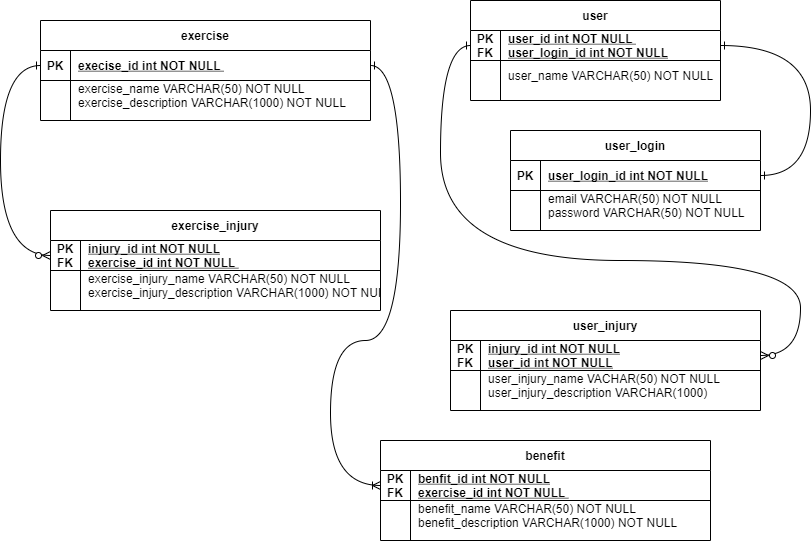

The diagram above was exported from draw.io. Its source (the exported page's mxGraphModel, read from the mxfile embedded in the PNG):
<mxGraphModel dx="868" dy="492" grid="1" gridSize="10" guides="1" tooltips="1" connect="1" arrows="1" fold="1" page="1" pageScale="1" pageWidth="850" pageHeight="1100" math="0" shadow="0" extFonts="Permanent Marker^https://fonts.googleapis.com/css?family=Permanent+Marker">
  <root>
    <mxCell id="0" />
    <mxCell id="1" parent="0" />
    <mxCell id="ujR9lpStdrnQ9wo7jnNF-1" value="exercise" style="shape=table;startSize=30;container=1;collapsible=1;childLayout=tableLayout;fixedRows=1;rowLines=0;fontStyle=1;align=center;resizeLast=1;" parent="1" vertex="1">
      <mxGeometry x="50" y="60" width="330" height="100" as="geometry" />
    </mxCell>
    <mxCell id="ujR9lpStdrnQ9wo7jnNF-2" value="" style="shape=partialRectangle;collapsible=0;dropTarget=0;pointerEvents=0;fillColor=none;points=[[0,0.5],[1,0.5]];portConstraint=eastwest;top=0;left=0;right=0;bottom=1;" parent="ujR9lpStdrnQ9wo7jnNF-1" vertex="1">
      <mxGeometry y="30" width="330" height="30" as="geometry" />
    </mxCell>
    <mxCell id="ujR9lpStdrnQ9wo7jnNF-3" value="PK" style="shape=partialRectangle;overflow=hidden;connectable=0;fillColor=none;top=0;left=0;bottom=0;right=0;fontStyle=1;" parent="ujR9lpStdrnQ9wo7jnNF-2" vertex="1">
      <mxGeometry width="30" height="30" as="geometry">
        <mxRectangle width="30" height="30" as="alternateBounds" />
      </mxGeometry>
    </mxCell>
    <mxCell id="ujR9lpStdrnQ9wo7jnNF-4" value="execise_id int NOT NULL " style="shape=partialRectangle;overflow=hidden;connectable=0;fillColor=none;top=0;left=0;bottom=0;right=0;align=left;spacingLeft=6;fontStyle=5;" parent="ujR9lpStdrnQ9wo7jnNF-2" vertex="1">
      <mxGeometry x="30" width="300" height="30" as="geometry">
        <mxRectangle width="300" height="30" as="alternateBounds" />
      </mxGeometry>
    </mxCell>
    <mxCell id="ujR9lpStdrnQ9wo7jnNF-5" value="" style="shape=partialRectangle;collapsible=0;dropTarget=0;pointerEvents=0;fillColor=none;points=[[0,0.5],[1,0.5]];portConstraint=eastwest;top=0;left=0;right=0;bottom=0;" parent="ujR9lpStdrnQ9wo7jnNF-1" vertex="1">
      <mxGeometry y="60" width="330" height="30" as="geometry" />
    </mxCell>
    <mxCell id="ujR9lpStdrnQ9wo7jnNF-6" value="" style="shape=partialRectangle;overflow=hidden;connectable=0;fillColor=none;top=0;left=0;bottom=0;right=0;" parent="ujR9lpStdrnQ9wo7jnNF-5" vertex="1">
      <mxGeometry width="30" height="30" as="geometry">
        <mxRectangle width="30" height="30" as="alternateBounds" />
      </mxGeometry>
    </mxCell>
    <mxCell id="ujR9lpStdrnQ9wo7jnNF-7" value="exercise_name VARCHAR(50) NOT NULL&#10;exercise_description VARCHAR(1000) NOT NULL " style="shape=partialRectangle;overflow=hidden;connectable=0;fillColor=none;top=0;left=0;bottom=0;right=0;align=left;spacingLeft=6;" parent="ujR9lpStdrnQ9wo7jnNF-5" vertex="1">
      <mxGeometry x="30" width="300" height="30" as="geometry">
        <mxRectangle width="300" height="30" as="alternateBounds" />
      </mxGeometry>
    </mxCell>
    <mxCell id="ujR9lpStdrnQ9wo7jnNF-8" value="user" style="shape=table;startSize=30;container=1;collapsible=1;childLayout=tableLayout;fixedRows=1;rowLines=0;fontStyle=1;align=center;resizeLast=1;" parent="1" vertex="1">
      <mxGeometry x="480" y="40" width="250" height="100" as="geometry" />
    </mxCell>
    <mxCell id="ujR9lpStdrnQ9wo7jnNF-9" value="" style="shape=partialRectangle;collapsible=0;dropTarget=0;pointerEvents=0;fillColor=none;points=[[0,0.5],[1,0.5]];portConstraint=eastwest;top=0;left=0;right=0;bottom=1;" parent="ujR9lpStdrnQ9wo7jnNF-8" vertex="1">
      <mxGeometry y="30" width="250" height="30" as="geometry" />
    </mxCell>
    <mxCell id="ujR9lpStdrnQ9wo7jnNF-10" value="PK&#10;FK" style="shape=partialRectangle;overflow=hidden;connectable=0;fillColor=none;top=0;left=0;bottom=0;right=0;fontStyle=1;" parent="ujR9lpStdrnQ9wo7jnNF-9" vertex="1">
      <mxGeometry width="30" height="30" as="geometry">
        <mxRectangle width="30" height="30" as="alternateBounds" />
      </mxGeometry>
    </mxCell>
    <mxCell id="ujR9lpStdrnQ9wo7jnNF-11" value="user_id int NOT NULL &#10;user_login_id int NOT NULL" style="shape=partialRectangle;overflow=hidden;connectable=0;fillColor=none;top=0;left=0;bottom=0;right=0;align=left;spacingLeft=6;fontStyle=5;" parent="ujR9lpStdrnQ9wo7jnNF-9" vertex="1">
      <mxGeometry x="30" width="220" height="30" as="geometry">
        <mxRectangle width="220" height="30" as="alternateBounds" />
      </mxGeometry>
    </mxCell>
    <mxCell id="ujR9lpStdrnQ9wo7jnNF-12" value="" style="shape=partialRectangle;collapsible=0;dropTarget=0;pointerEvents=0;fillColor=none;points=[[0,0.5],[1,0.5]];portConstraint=eastwest;top=0;left=0;right=0;bottom=0;" parent="ujR9lpStdrnQ9wo7jnNF-8" vertex="1">
      <mxGeometry y="60" width="250" height="30" as="geometry" />
    </mxCell>
    <mxCell id="ujR9lpStdrnQ9wo7jnNF-13" value="" style="shape=partialRectangle;overflow=hidden;connectable=0;fillColor=none;top=0;left=0;bottom=0;right=0;" parent="ujR9lpStdrnQ9wo7jnNF-12" vertex="1">
      <mxGeometry width="30" height="30" as="geometry">
        <mxRectangle width="30" height="30" as="alternateBounds" />
      </mxGeometry>
    </mxCell>
    <mxCell id="ujR9lpStdrnQ9wo7jnNF-14" value="user_name VARCHAR(50) NOT NULL " style="shape=partialRectangle;overflow=hidden;connectable=0;fillColor=none;top=0;left=0;bottom=0;right=0;align=left;spacingLeft=6;" parent="ujR9lpStdrnQ9wo7jnNF-12" vertex="1">
      <mxGeometry x="30" width="220" height="30" as="geometry">
        <mxRectangle width="220" height="30" as="alternateBounds" />
      </mxGeometry>
    </mxCell>
    <mxCell id="ujR9lpStdrnQ9wo7jnNF-15" value="user_login" style="shape=table;startSize=30;container=1;collapsible=1;childLayout=tableLayout;fixedRows=1;rowLines=0;fontStyle=1;align=center;resizeLast=1;" parent="1" vertex="1">
      <mxGeometry x="520" y="170" width="250" height="100" as="geometry" />
    </mxCell>
    <mxCell id="ujR9lpStdrnQ9wo7jnNF-16" value="" style="shape=partialRectangle;collapsible=0;dropTarget=0;pointerEvents=0;fillColor=none;points=[[0,0.5],[1,0.5]];portConstraint=eastwest;top=0;left=0;right=0;bottom=1;" parent="ujR9lpStdrnQ9wo7jnNF-15" vertex="1">
      <mxGeometry y="30" width="250" height="30" as="geometry" />
    </mxCell>
    <mxCell id="ujR9lpStdrnQ9wo7jnNF-17" value="PK" style="shape=partialRectangle;overflow=hidden;connectable=0;fillColor=none;top=0;left=0;bottom=0;right=0;fontStyle=1;" parent="ujR9lpStdrnQ9wo7jnNF-16" vertex="1">
      <mxGeometry width="30" height="30" as="geometry">
        <mxRectangle width="30" height="30" as="alternateBounds" />
      </mxGeometry>
    </mxCell>
    <mxCell id="ujR9lpStdrnQ9wo7jnNF-18" value="user_login_id int NOT NULL" style="shape=partialRectangle;overflow=hidden;connectable=0;fillColor=none;top=0;left=0;bottom=0;right=0;align=left;spacingLeft=6;fontStyle=5;" parent="ujR9lpStdrnQ9wo7jnNF-16" vertex="1">
      <mxGeometry x="30" width="220" height="30" as="geometry">
        <mxRectangle width="220" height="30" as="alternateBounds" />
      </mxGeometry>
    </mxCell>
    <mxCell id="ujR9lpStdrnQ9wo7jnNF-19" value="" style="shape=partialRectangle;collapsible=0;dropTarget=0;pointerEvents=0;fillColor=none;points=[[0,0.5],[1,0.5]];portConstraint=eastwest;top=0;left=0;right=0;bottom=0;" parent="ujR9lpStdrnQ9wo7jnNF-15" vertex="1">
      <mxGeometry y="60" width="250" height="30" as="geometry" />
    </mxCell>
    <mxCell id="ujR9lpStdrnQ9wo7jnNF-20" value="" style="shape=partialRectangle;overflow=hidden;connectable=0;fillColor=none;top=0;left=0;bottom=0;right=0;" parent="ujR9lpStdrnQ9wo7jnNF-19" vertex="1">
      <mxGeometry width="30" height="30" as="geometry">
        <mxRectangle width="30" height="30" as="alternateBounds" />
      </mxGeometry>
    </mxCell>
    <mxCell id="ujR9lpStdrnQ9wo7jnNF-21" value="email VARCHAR(50) NOT NULL &#10;password VARCHAR(50) NOT NULL " style="shape=partialRectangle;overflow=hidden;connectable=0;fillColor=none;top=0;left=0;bottom=0;right=0;align=left;spacingLeft=6;" parent="ujR9lpStdrnQ9wo7jnNF-19" vertex="1">
      <mxGeometry x="30" width="220" height="30" as="geometry">
        <mxRectangle width="220" height="30" as="alternateBounds" />
      </mxGeometry>
    </mxCell>
    <mxCell id="ujR9lpStdrnQ9wo7jnNF-23" value="user_injury" style="shape=table;startSize=30;container=1;collapsible=1;childLayout=tableLayout;fixedRows=1;rowLines=0;fontStyle=1;align=center;resizeLast=1;" parent="1" vertex="1">
      <mxGeometry x="460" y="350" width="310" height="100" as="geometry" />
    </mxCell>
    <mxCell id="ujR9lpStdrnQ9wo7jnNF-24" value="" style="shape=partialRectangle;collapsible=0;dropTarget=0;pointerEvents=0;fillColor=none;points=[[0,0.5],[1,0.5]];portConstraint=eastwest;top=0;left=0;right=0;bottom=1;" parent="ujR9lpStdrnQ9wo7jnNF-23" vertex="1">
      <mxGeometry y="30" width="310" height="30" as="geometry" />
    </mxCell>
    <mxCell id="ujR9lpStdrnQ9wo7jnNF-25" value="PK&#10;FK" style="shape=partialRectangle;overflow=hidden;connectable=0;fillColor=none;top=0;left=0;bottom=0;right=0;fontStyle=1;" parent="ujR9lpStdrnQ9wo7jnNF-24" vertex="1">
      <mxGeometry width="30" height="30" as="geometry">
        <mxRectangle width="30" height="30" as="alternateBounds" />
      </mxGeometry>
    </mxCell>
    <mxCell id="ujR9lpStdrnQ9wo7jnNF-26" value="injury_id int NOT NULL&#10;user_id int NOT NULL" style="shape=partialRectangle;overflow=hidden;connectable=0;fillColor=none;top=0;left=0;bottom=0;right=0;align=left;spacingLeft=6;fontStyle=5;" parent="ujR9lpStdrnQ9wo7jnNF-24" vertex="1">
      <mxGeometry x="30" width="280" height="30" as="geometry">
        <mxRectangle width="280" height="30" as="alternateBounds" />
      </mxGeometry>
    </mxCell>
    <mxCell id="ujR9lpStdrnQ9wo7jnNF-27" value="" style="shape=partialRectangle;collapsible=0;dropTarget=0;pointerEvents=0;fillColor=none;points=[[0,0.5],[1,0.5]];portConstraint=eastwest;top=0;left=0;right=0;bottom=0;" parent="ujR9lpStdrnQ9wo7jnNF-23" vertex="1">
      <mxGeometry y="60" width="310" height="30" as="geometry" />
    </mxCell>
    <mxCell id="ujR9lpStdrnQ9wo7jnNF-28" value="" style="shape=partialRectangle;overflow=hidden;connectable=0;fillColor=none;top=0;left=0;bottom=0;right=0;" parent="ujR9lpStdrnQ9wo7jnNF-27" vertex="1">
      <mxGeometry width="30" height="30" as="geometry">
        <mxRectangle width="30" height="30" as="alternateBounds" />
      </mxGeometry>
    </mxCell>
    <mxCell id="ujR9lpStdrnQ9wo7jnNF-29" value="user_injury_name VACHAR(50) NOT NULL &#10;user_injury_description VARCHAR(1000) " style="shape=partialRectangle;overflow=hidden;connectable=0;fillColor=none;top=0;left=0;bottom=0;right=0;align=left;spacingLeft=6;" parent="ujR9lpStdrnQ9wo7jnNF-27" vertex="1">
      <mxGeometry x="30" width="280" height="30" as="geometry">
        <mxRectangle width="280" height="30" as="alternateBounds" />
      </mxGeometry>
    </mxCell>
    <mxCell id="ujR9lpStdrnQ9wo7jnNF-30" value="benefit" style="shape=table;startSize=30;container=1;collapsible=1;childLayout=tableLayout;fixedRows=1;rowLines=0;fontStyle=1;align=center;resizeLast=1;" parent="1" vertex="1">
      <mxGeometry x="390" y="480" width="330" height="100" as="geometry" />
    </mxCell>
    <mxCell id="ujR9lpStdrnQ9wo7jnNF-31" value="" style="shape=partialRectangle;collapsible=0;dropTarget=0;pointerEvents=0;fillColor=none;points=[[0,0.5],[1,0.5]];portConstraint=eastwest;top=0;left=0;right=0;bottom=1;" parent="ujR9lpStdrnQ9wo7jnNF-30" vertex="1">
      <mxGeometry y="30" width="330" height="30" as="geometry" />
    </mxCell>
    <mxCell id="ujR9lpStdrnQ9wo7jnNF-32" value="PK&#10;FK" style="shape=partialRectangle;overflow=hidden;connectable=0;fillColor=none;top=0;left=0;bottom=0;right=0;fontStyle=1;" parent="ujR9lpStdrnQ9wo7jnNF-31" vertex="1">
      <mxGeometry width="30" height="30" as="geometry">
        <mxRectangle width="30" height="30" as="alternateBounds" />
      </mxGeometry>
    </mxCell>
    <mxCell id="ujR9lpStdrnQ9wo7jnNF-33" value="benfit_id int NOT NULL&#10;exercise_id int NOT NULL " style="shape=partialRectangle;overflow=hidden;connectable=0;fillColor=none;top=0;left=0;bottom=0;right=0;align=left;spacingLeft=6;fontStyle=5;" parent="ujR9lpStdrnQ9wo7jnNF-31" vertex="1">
      <mxGeometry x="30" width="300" height="30" as="geometry">
        <mxRectangle width="300" height="30" as="alternateBounds" />
      </mxGeometry>
    </mxCell>
    <mxCell id="ujR9lpStdrnQ9wo7jnNF-34" value="" style="shape=partialRectangle;collapsible=0;dropTarget=0;pointerEvents=0;fillColor=none;points=[[0,0.5],[1,0.5]];portConstraint=eastwest;top=0;left=0;right=0;bottom=0;" parent="ujR9lpStdrnQ9wo7jnNF-30" vertex="1">
      <mxGeometry y="60" width="330" height="30" as="geometry" />
    </mxCell>
    <mxCell id="ujR9lpStdrnQ9wo7jnNF-35" value="" style="shape=partialRectangle;overflow=hidden;connectable=0;fillColor=none;top=0;left=0;bottom=0;right=0;" parent="ujR9lpStdrnQ9wo7jnNF-34" vertex="1">
      <mxGeometry width="30" height="30" as="geometry">
        <mxRectangle width="30" height="30" as="alternateBounds" />
      </mxGeometry>
    </mxCell>
    <mxCell id="ujR9lpStdrnQ9wo7jnNF-36" value="benefit_name VARCHAR(50) NOT NULL &#10;benefit_description VARCHAR(1000) NOT NULL " style="shape=partialRectangle;overflow=hidden;connectable=0;fillColor=none;top=0;left=0;bottom=0;right=0;align=left;spacingLeft=6;" parent="ujR9lpStdrnQ9wo7jnNF-34" vertex="1">
      <mxGeometry x="30" width="300" height="30" as="geometry">
        <mxRectangle width="300" height="30" as="alternateBounds" />
      </mxGeometry>
    </mxCell>
    <mxCell id="SUJKGzorCEmcxXlr7eHS-3" value="exercise_injury" style="shape=table;startSize=30;container=1;collapsible=1;childLayout=tableLayout;fixedRows=1;rowLines=0;fontStyle=1;align=center;resizeLast=1;" parent="1" vertex="1">
      <mxGeometry x="60" y="250" width="330" height="100" as="geometry" />
    </mxCell>
    <mxCell id="SUJKGzorCEmcxXlr7eHS-4" value="" style="shape=partialRectangle;collapsible=0;dropTarget=0;pointerEvents=0;fillColor=none;points=[[0,0.5],[1,0.5]];portConstraint=eastwest;top=0;left=0;right=0;bottom=1;" parent="SUJKGzorCEmcxXlr7eHS-3" vertex="1">
      <mxGeometry y="30" width="330" height="30" as="geometry" />
    </mxCell>
    <mxCell id="SUJKGzorCEmcxXlr7eHS-5" value="PK&#10;FK" style="shape=partialRectangle;overflow=hidden;connectable=0;fillColor=none;top=0;left=0;bottom=0;right=0;fontStyle=1;" parent="SUJKGzorCEmcxXlr7eHS-4" vertex="1">
      <mxGeometry width="30" height="30" as="geometry">
        <mxRectangle width="30" height="30" as="alternateBounds" />
      </mxGeometry>
    </mxCell>
    <mxCell id="SUJKGzorCEmcxXlr7eHS-6" value="injury_id int NOT NULL&#10;exercise_id int NOT NULL " style="shape=partialRectangle;overflow=hidden;connectable=0;fillColor=none;top=0;left=0;bottom=0;right=0;align=left;spacingLeft=6;fontStyle=5;" parent="SUJKGzorCEmcxXlr7eHS-4" vertex="1">
      <mxGeometry x="30" width="300" height="30" as="geometry">
        <mxRectangle width="300" height="30" as="alternateBounds" />
      </mxGeometry>
    </mxCell>
    <mxCell id="SUJKGzorCEmcxXlr7eHS-7" value="" style="shape=partialRectangle;collapsible=0;dropTarget=0;pointerEvents=0;fillColor=none;points=[[0,0.5],[1,0.5]];portConstraint=eastwest;top=0;left=0;right=0;bottom=0;" parent="SUJKGzorCEmcxXlr7eHS-3" vertex="1">
      <mxGeometry y="60" width="330" height="30" as="geometry" />
    </mxCell>
    <mxCell id="SUJKGzorCEmcxXlr7eHS-8" value="" style="shape=partialRectangle;overflow=hidden;connectable=0;fillColor=none;top=0;left=0;bottom=0;right=0;" parent="SUJKGzorCEmcxXlr7eHS-7" vertex="1">
      <mxGeometry width="30" height="30" as="geometry">
        <mxRectangle width="30" height="30" as="alternateBounds" />
      </mxGeometry>
    </mxCell>
    <mxCell id="SUJKGzorCEmcxXlr7eHS-9" value="exercise_injury_name VARCHAR(50) NOT NULL &#10;exercise_injury_description VARCHAR(1000) NOT NULL " style="shape=partialRectangle;overflow=hidden;connectable=0;fillColor=none;top=0;left=0;bottom=0;right=0;align=left;spacingLeft=6;" parent="SUJKGzorCEmcxXlr7eHS-7" vertex="1">
      <mxGeometry x="30" width="300" height="30" as="geometry">
        <mxRectangle width="300" height="30" as="alternateBounds" />
      </mxGeometry>
    </mxCell>
    <mxCell id="SUJKGzorCEmcxXlr7eHS-10" value="" style="edgeStyle=orthogonalEdgeStyle;endArrow=ERzeroToMany;startArrow=ERone;endFill=1;startFill=0;exitX=0;exitY=0.5;exitDx=0;exitDy=0;entryX=1;entryY=0.5;entryDx=0;entryDy=0;curved=1;" parent="1" source="ujR9lpStdrnQ9wo7jnNF-9" target="ujR9lpStdrnQ9wo7jnNF-24" edge="1">
      <mxGeometry width="100" height="100" relative="1" as="geometry">
        <mxPoint x="450" y="170" as="sourcePoint" />
        <mxPoint x="790" y="395" as="targetPoint" />
        <Array as="points">
          <mxPoint x="450" y="85" />
          <mxPoint x="450" y="300" />
          <mxPoint x="810" y="300" />
          <mxPoint x="810" y="395" />
        </Array>
      </mxGeometry>
    </mxCell>
    <mxCell id="SUJKGzorCEmcxXlr7eHS-11" value="" style="edgeStyle=orthogonalEdgeStyle;endArrow=ERone;startArrow=ERone;endFill=0;startFill=0;exitX=1;exitY=0.5;exitDx=0;exitDy=0;entryX=1;entryY=0.5;entryDx=0;entryDy=0;curved=1;" parent="1" source="ujR9lpStdrnQ9wo7jnNF-9" target="ujR9lpStdrnQ9wo7jnNF-16" edge="1">
      <mxGeometry width="100" height="100" relative="1" as="geometry">
        <mxPoint x="300" y="75" as="sourcePoint" />
        <mxPoint x="380" y="105" as="targetPoint" />
        <Array as="points">
          <mxPoint x="820" y="85" />
          <mxPoint x="820" y="215" />
        </Array>
      </mxGeometry>
    </mxCell>
    <mxCell id="SUJKGzorCEmcxXlr7eHS-12" value="" style="edgeStyle=orthogonalEdgeStyle;endArrow=ERoneToMany;startArrow=ERone;endFill=0;startFill=0;exitX=1;exitY=0.5;exitDx=0;exitDy=0;entryX=0;entryY=0.5;entryDx=0;entryDy=0;curved=1;" parent="1" source="ujR9lpStdrnQ9wo7jnNF-2" target="ujR9lpStdrnQ9wo7jnNF-31" edge="1">
      <mxGeometry width="100" height="100" relative="1" as="geometry">
        <mxPoint x="300" y="75" as="sourcePoint" />
        <mxPoint x="380" y="105" as="targetPoint" />
        <Array as="points">
          <mxPoint x="410" y="105" />
          <mxPoint x="410" y="380" />
          <mxPoint x="340" y="380" />
          <mxPoint x="340" y="525" />
        </Array>
      </mxGeometry>
    </mxCell>
    <mxCell id="SUJKGzorCEmcxXlr7eHS-13" value="" style="edgeStyle=orthogonalEdgeStyle;endArrow=ERzeroToMany;startArrow=ERone;endFill=1;startFill=0;exitX=0;exitY=0.5;exitDx=0;exitDy=0;jumpStyle=arc;entryX=0;entryY=0.5;entryDx=0;entryDy=0;curved=1;" parent="1" source="ujR9lpStdrnQ9wo7jnNF-2" target="SUJKGzorCEmcxXlr7eHS-4" edge="1">
      <mxGeometry width="100" height="100" relative="1" as="geometry">
        <mxPoint x="-60" y="120" as="sourcePoint" />
        <mxPoint x="80" y="230" as="targetPoint" />
        <Array as="points">
          <mxPoint x="10" y="105" />
          <mxPoint x="10" y="295" />
        </Array>
      </mxGeometry>
    </mxCell>
  </root>
</mxGraphModel>